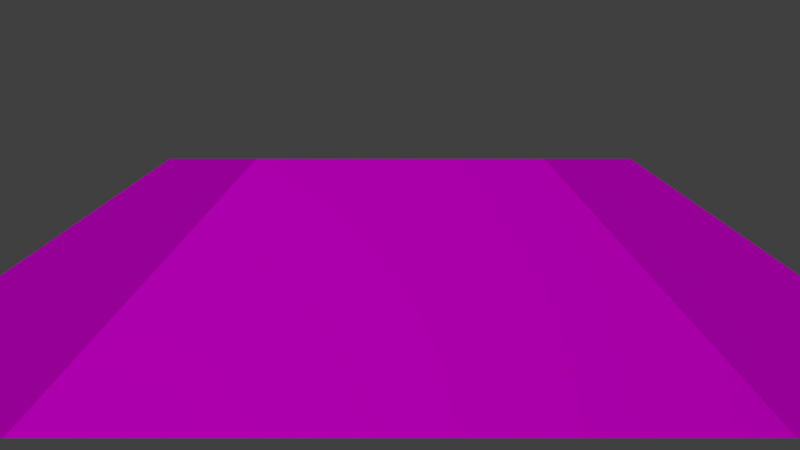 # Source: track_straight.blend  (saved by Blender 2.76.0; exported with 4.5.12 LTS)
import bpy
from mathutils import Matrix  # noqa: F401  (used for matrix-valued properties, if any)

bpy.ops.wm.read_factory_settings(use_empty=True)
scene = bpy.context.scene
scene.name = 'Scene'

# ---- collections
col_collection_1 = bpy.data.collections.new('Collection 1'); scene.collection.children.link(col_collection_1)

# ---- images (referenced by path relative to the original .blend; pixels are not part of the script)
import os
ASSET_DIR = os.environ.get("B2B_ASSET_DIR", "")  # directory of the original .blend (textures are referenced by path, not embedded)
HERE = os.path.dirname(os.path.abspath(__file__))  # packed textures are extracted next to this script under _unpacked/

def load_image(name, relpath, width, height, colorspace="sRGB"):
    """Load a texture the original file referenced (path relative to the .blend, or extracted next to this script)."""
    p = next((c for c in (os.path.join(HERE, relpath), os.path.join(ASSET_DIR, relpath)) if relpath and os.path.exists(c)), "")
    if p:
        img = bpy.data.images.load(p, check_existing=True)
        img.name = name
    else:  # same state as the original file: an image datablock whose file is absent (Cycles renders it pink)
        img = bpy.data.images.new(name, width, height)
        img.source = "FILE"
        img.filepath = "//" + (relpath or name)
    img.colorspace_settings.name = colorspace
    return img
img_grass_tga = load_image('grass.tga', 'grass.tga', 1024, 1024, 'sRGB')
img_pavement_tga = load_image('pavement.tga', 'pavement.tga', 1024, 1024, 'sRGB')

# ---- materials (node trees are filled in below, after node groups)
mat_material_003 = bpy.data.materials.new('Material.003')
mat_material_003.alpha_threshold = 0.0
mat_material_003.roughness = 0.5
mat_material_004 = bpy.data.materials.new('Material.004')
mat_material_004.alpha_threshold = 0.0
mat_material_004.roughness = 0.5
mat_material_005 = bpy.data.materials.new('Material.005')
mat_material_005.alpha_threshold = 0.0
mat_material_005.roughness = 0.5

# ---- material node trees
mat_material_003.use_nodes = True; mat_material_003.node_tree.nodes.clear()
_N = mat_material_003.node_tree.nodes; _L = mat_material_003.node_tree.links
n0 = _N.new('ShaderNodeOutputMaterial'); n0.name = 'Material Output'; n0.location = (300, 300)
n1 = _N.new('ShaderNodeBsdfDiffuse'); n1.name = 'Diffuse BSDF'; n1.location = (33, 303)
n2 = _N.new('ShaderNodeTexImage'); n2.name = 'Image Texture'; n2.location = (-211, 283)
n2.width = 140
n2.image = img_grass_tga
_L.new(n2.outputs[0], n1.inputs[0])
_L.new(n1.outputs[0], n0.inputs[0])
n0.is_active_output = True
mat_material_004.use_nodes = True; mat_material_004.node_tree.nodes.clear()
_N = mat_material_004.node_tree.nodes; _L = mat_material_004.node_tree.links
n0 = _N.new('ShaderNodeOutputMaterial'); n0.name = 'Material Output'; n0.location = (300, 300)
n1 = _N.new('ShaderNodeBsdfDiffuse'); n1.name = 'Diffuse BSDF'; n1.location = (46, 299)
n2 = _N.new('ShaderNodeTexImage'); n2.name = 'Image Texture'; n2.location = (-160, 283)
n2.width = 140
n2.image = img_grass_tga
_L.new(n2.outputs[0], n1.inputs[0])
_L.new(n1.outputs[0], n0.inputs[0])
n0.is_active_output = True
mat_material_005.use_nodes = True; mat_material_005.node_tree.nodes.clear()
_N = mat_material_005.node_tree.nodes; _L = mat_material_005.node_tree.links
n0 = _N.new('ShaderNodeOutputMaterial'); n0.name = 'Material Output'; n0.location = (227, 294)
n1 = _N.new('ShaderNodeBsdfDiffuse'); n1.name = 'Diffuse BSDF'; n1.location = (10, 300)
n2 = _N.new('ShaderNodeTexImage'); n2.name = 'Image Texture'; n2.location = (-238, 283)
n2.width = 204
n2.image = img_pavement_tga
_L.new(n1.outputs[0], n0.inputs[0])
_L.new(n2.outputs[0], n1.inputs[0])
_L.new(n2.outputs[1], n1.inputs[1])
n0.is_active_output = True

# ---- world
world_world = bpy.data.worlds.new('World'); scene.world = world_world
world_world.color = (0.05088, 0.05088, 0.05088)
world_world.use_sun_shadow = False
world_world.sun_shadow_jitter_overblur = 0.0
world_world.cycles.sampling_method = 'MANUAL'
world_world.cycles.sample_map_resolution = 256

# ---- cameras
cam_camera = bpy.data.cameras.new('Camera')
cam_camera.clip_end = 100.0
cam_camera.lens = 35.0
cam_camera.sensor_width = 32.0
cam_camera.sensor_height = 18.0
cam_camera.ortho_scale = 7.314
cam_camera.dof.focus_distance = 0.0

# ---- lights
light_lamp = bpy.data.lights.new('Lamp', 'SUN')
light_lamp.transmission_factor = 0.0
light_lamp.cutoff_distance = 30.0
light_lamp.angle = 0.1993
light_lamp.energy = 1.0
light_lamp.shadow_buffer_clip_start = 1.001
light_lamp.shadow_soft_size = 0.1
light_lamp.shadow_cascade_max_distance = 1000.0
light_lamp.cycles.use_multiple_importance_sampling = False

# ---- meshes
me_plane_006 = bpy.data.meshes.new('Plane.006')
me_plane_006.from_pydata([(-1.0, -1.0, 0.0), (1.0, -1.0, 0.0), (-1.0, -1.6, 0.0), (1.0, -1.6, 0.0)], [], [(1, 0, 2, 3)])
_uv = me_plane_006.uv_layers.new(name='UVMap')
_uv.uv.foreach_set('vector', [0.9999, 0.3, 5.477e-05, 0.3, 5.477e-05, 5.477e-05, 0.9999, 5.477e-05])
me_plane_006.materials.append(mat_material_003)
me_plane_006.use_remesh_preserve_volume = False
me_plane_006.use_remesh_preserve_attributes = False
me_plane_006.use_mirror_vertex_groups = False
me_plane_006.update()
me_plane_005 = bpy.data.meshes.new('Plane.005')
me_plane_005.from_pydata([(-1.0, 1.0, 0.0), (1.0, 1.0, 0.0), (-1.0, 1.6, 0.0), (1.0, 1.6, 0.0)], [], [(0, 1, 3, 2)])
_uv = me_plane_005.uv_layers.new(name='UVMap')
_uv.uv.foreach_set('vector', [5.48e-05, 5.477e-05, 0.9999, 5.486e-05, 0.9999, 0.3, 5.477e-05, 0.3])
me_plane_005.materials.append(mat_material_004)
me_plane_005.use_remesh_preserve_volume = False
me_plane_005.use_remesh_preserve_attributes = False
me_plane_005.use_mirror_vertex_groups = False
me_plane_005.update()
me_plane_004 = bpy.data.meshes.new('Plane.004')
me_plane_004.from_pydata([(-1.0, -1.0, 0.0), (1.0, -1.0, 0.0), (-1.0, 1.0, 0.0), (1.0, 1.0, 0.0)], [], [(0, 1, 3, 2)])
_uv = me_plane_004.uv_layers.new(name='UVMap')
_uv.uv.foreach_set('vector', [0.0001, 9.998e-05, 0.9999, 9.998e-05, 1.0, 1.0, 9.998e-05, 0.9999])
me_plane_004.materials.append(mat_material_005)
me_plane_004.use_remesh_preserve_volume = False
me_plane_004.use_remesh_preserve_attributes = False
me_plane_004.use_mirror_vertex_groups = False
me_plane_004.update()

# ---- objects
ob_side2 = bpy.data.objects.new('Side2', me_plane_006)
ob_side1 = bpy.data.objects.new('Side1', me_plane_005)
ob_road = bpy.data.objects.new('Road', me_plane_004)
ob_lamp = bpy.data.objects.new('Lamp', light_lamp)
ob_camera = bpy.data.objects.new('Camera', cam_camera)

# ---- transforms, parenting, visibility, modifiers, constraints
ob_side2.location = (0.0, 0.0, 0.0)
ob_side2.scale = (10.0, 5.0, 1.0)
ob_side2.lineart.crease_threshold = 0.0
ob_side1.location = (0.0, 0.0, 0.0)
ob_side1.scale = (10.0, 5.0, 1.0)
ob_side1.lineart.crease_threshold = 0.0
ob_road.location = (0.0, 0.0, 0.0)
ob_road.scale = (10.0, 5.0, 1.0)
ob_road.lineart.crease_threshold = 0.0
ob_lamp.location = (-0.05025, 5.22, 5.904)
ob_lamp.rotation_euler = (0.6503, 0.05522, 1.866)
ob_lamp.lock_rotations_4d = False
ob_lamp.empty_display_type = 'ARROWS'
ob_lamp.color = (0.0, 0.0, 0.0, 0.0)
ob_lamp.lineart.crease_threshold = 0.0
ob_camera.location = (20.0, 0.0, 5.344)
ob_camera.rotation_euler = (1.319, 0.0, 1.571)
ob_camera.lock_rotations_4d = False
ob_camera.empty_display_type = 'ARROWS'
ob_camera.color = (0.0, 0.0, 0.0, 0.0)
ob_camera.display_type = 'WIRE'
ob_camera.lineart.crease_threshold = 0.0

# ---- collection membership
col_collection_1.objects.link(ob_side2)
col_collection_1.objects.link(ob_side1)
col_collection_1.objects.link(ob_road)
col_collection_1.objects.link(ob_lamp)
col_collection_1.objects.link(ob_camera)

# ---- scene / render settings (as saved in the file)
scene.camera = ob_camera
scene.frame_start = 1; scene.frame_end = 250; scene.frame_set(1)
scene.render.engine = 'CYCLES'
scene.render.resolution_percentage = 50
scene.render.dither_intensity = 0.0
scene.cycles.use_denoising = False
scene.cycles.samples = 10
scene.cycles.sampling_pattern = 'TABULATED_SOBOL'
scene.cycles.light_sampling_threshold = 0.0
scene.cycles.use_adaptive_sampling = False
scene.cycles.use_light_tree = False
scene.cycles.blur_glossy = 0.0
scene.cycles.pixel_filter_type = 'GAUSSIAN'
scene.cycles.sample_clamp_indirect = 0.0
scene.view_settings.view_transform = 'Standard'
bpy.context.view_layer.update()
